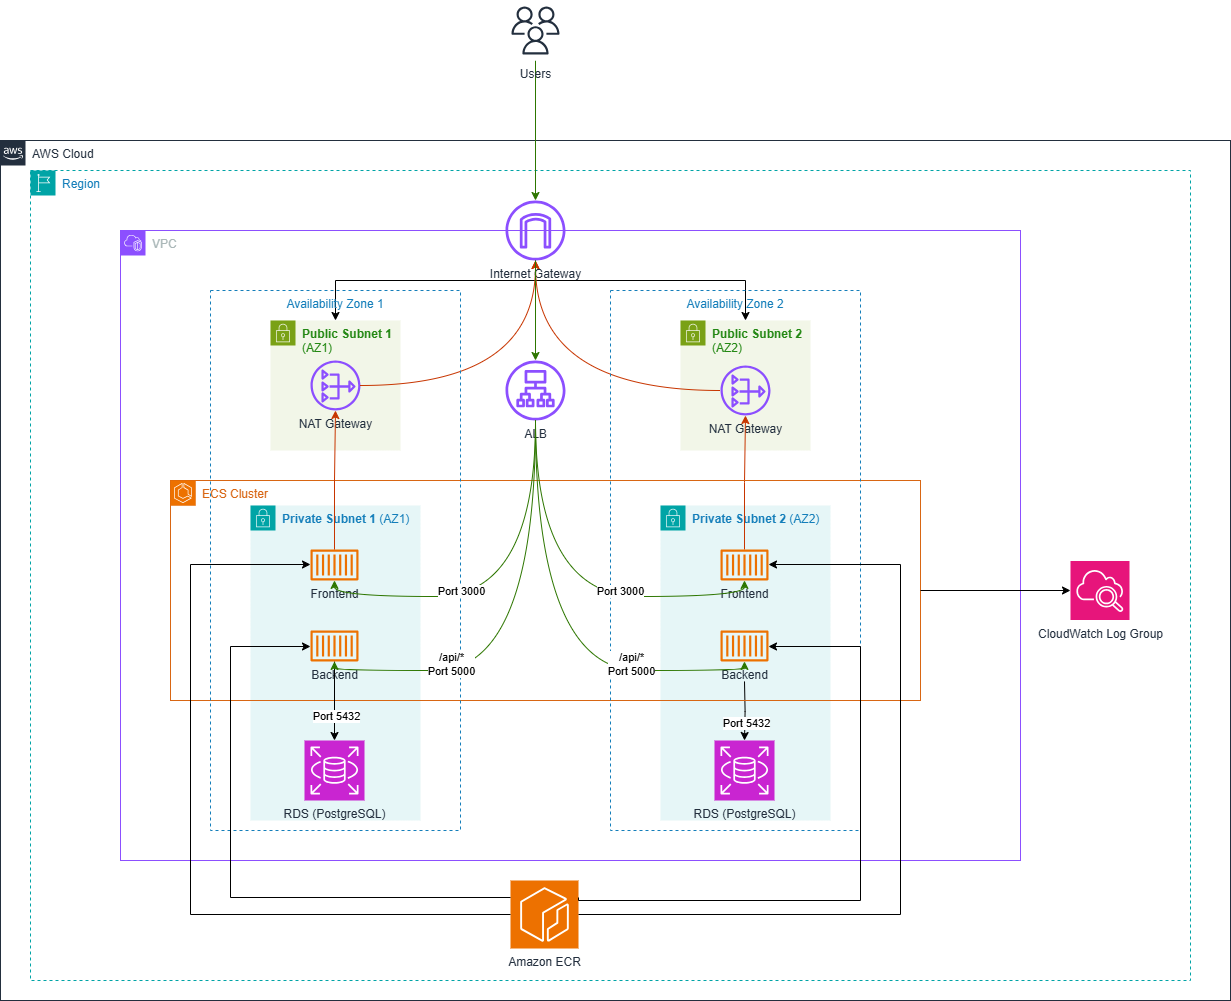

The diagram above was exported from draw.io. Its source (the exported page's mxGraphModel, read from the mxfile embedded in the PNG):
<mxGraphModel dx="2572" dy="2104" grid="1" gridSize="10" guides="1" tooltips="1" connect="1" arrows="1" fold="1" page="1" pageScale="1" pageWidth="850" pageHeight="1100" math="0" shadow="0">
  <root>
    <mxCell id="0" />
    <mxCell id="1" parent="0" />
    <mxCell id="jKn0wdBY537JzAj7mOmA-1" value="VPC" style="points=[[0,0],[0.25,0],[0.5,0],[0.75,0],[1,0],[1,0.25],[1,0.5],[1,0.75],[1,1],[0.75,1],[0.5,1],[0.25,1],[0,1],[0,0.75],[0,0.5],[0,0.25]];outlineConnect=0;gradientColor=none;html=1;whiteSpace=wrap;fontSize=12;fontStyle=0;container=1;pointerEvents=0;collapsible=0;recursiveResize=0;shape=mxgraph.aws4.group;grIcon=mxgraph.aws4.group_vpc2;strokeColor=#8C4FFF;fillColor=none;verticalAlign=top;align=left;spacingLeft=30;fontColor=#AAB7B8;dashed=0;" vertex="1" parent="1">
      <mxGeometry x="10" y="10" width="900" height="630" as="geometry" />
    </mxCell>
    <mxCell id="jKn0wdBY537JzAj7mOmA-5" value="&lt;strong&gt;Private Subnet 1&lt;/strong&gt; (AZ1)" style="points=[[0,0],[0.25,0],[0.5,0],[0.75,0],[1,0],[1,0.25],[1,0.5],[1,0.75],[1,1],[0.75,1],[0.5,1],[0.25,1],[0,1],[0,0.75],[0,0.5],[0,0.25]];outlineConnect=0;gradientColor=none;html=1;whiteSpace=wrap;fontSize=12;fontStyle=0;container=1;pointerEvents=0;collapsible=0;recursiveResize=0;shape=mxgraph.aws4.group;grIcon=mxgraph.aws4.group_security_group;grStroke=0;strokeColor=#00A4A6;fillColor=#E6F6F7;verticalAlign=top;align=left;spacingLeft=30;fontColor=#147EBA;dashed=0;" vertex="1" parent="jKn0wdBY537JzAj7mOmA-1">
      <mxGeometry x="130" y="275" width="170" height="315" as="geometry" />
    </mxCell>
    <mxCell id="jKn0wdBY537JzAj7mOmA-38" value="RDS&amp;nbsp;(PostgreSQL)" style="sketch=0;points=[[0,0,0],[0.25,0,0],[0.5,0,0],[0.75,0,0],[1,0,0],[0,1,0],[0.25,1,0],[0.5,1,0],[0.75,1,0],[1,1,0],[0,0.25,0],[0,0.5,0],[0,0.75,0],[1,0.25,0],[1,0.5,0],[1,0.75,0]];outlineConnect=0;fontColor=#232F3E;fillColor=#C925D1;strokeColor=#ffffff;dashed=0;verticalLabelPosition=bottom;verticalAlign=top;align=center;html=1;fontSize=12;fontStyle=0;aspect=fixed;shape=mxgraph.aws4.resourceIcon;resIcon=mxgraph.aws4.rds;" vertex="1" parent="jKn0wdBY537JzAj7mOmA-5">
      <mxGeometry x="54" y="235" width="60" height="60" as="geometry" />
    </mxCell>
    <mxCell id="jKn0wdBY537JzAj7mOmA-4" value="&lt;strong&gt;Private Subnet 2&lt;/strong&gt; (AZ2)" style="points=[[0,0],[0.25,0],[0.5,0],[0.75,0],[1,0],[1,0.25],[1,0.5],[1,0.75],[1,1],[0.75,1],[0.5,1],[0.25,1],[0,1],[0,0.75],[0,0.5],[0,0.25]];outlineConnect=0;gradientColor=none;html=1;whiteSpace=wrap;fontSize=12;fontStyle=0;container=1;pointerEvents=0;collapsible=0;recursiveResize=0;shape=mxgraph.aws4.group;grIcon=mxgraph.aws4.group_security_group;grStroke=0;strokeColor=#00A4A6;fillColor=#E6F6F7;verticalAlign=top;align=left;spacingLeft=30;fontColor=#147EBA;dashed=0;" vertex="1" parent="jKn0wdBY537JzAj7mOmA-1">
      <mxGeometry x="540" y="275" width="170" height="315" as="geometry" />
    </mxCell>
    <mxCell id="jKn0wdBY537JzAj7mOmA-39" value="RDS&amp;nbsp;(PostgreSQL)" style="sketch=0;points=[[0,0,0],[0.25,0,0],[0.5,0,0],[0.75,0,0],[1,0,0],[0,1,0],[0.25,1,0],[0.5,1,0],[0.75,1,0],[1,1,0],[0,0.25,0],[0,0.5,0],[0,0.75,0],[1,0.25,0],[1,0.5,0],[1,0.75,0]];outlineConnect=0;fontColor=#232F3E;fillColor=#C925D1;strokeColor=#ffffff;dashed=0;verticalLabelPosition=bottom;verticalAlign=top;align=center;html=1;fontSize=12;fontStyle=0;aspect=fixed;shape=mxgraph.aws4.resourceIcon;resIcon=mxgraph.aws4.rds;" vertex="1" parent="jKn0wdBY537JzAj7mOmA-4">
      <mxGeometry x="54" y="235" width="60" height="60" as="geometry" />
    </mxCell>
    <mxCell id="jKn0wdBY537JzAj7mOmA-41" value="" style="edgeStyle=orthogonalEdgeStyle;rounded=0;orthogonalLoop=1;jettySize=auto;html=1;" edge="1" parent="jKn0wdBY537JzAj7mOmA-4" target="jKn0wdBY537JzAj7mOmA-39">
      <mxGeometry relative="1" as="geometry">
        <mxPoint x="84" y="175.90962430637683" as="sourcePoint" />
      </mxGeometry>
    </mxCell>
    <mxCell id="jKn0wdBY537JzAj7mOmA-43" value="Port 5432" style="edgeLabel;html=1;align=center;verticalAlign=middle;resizable=0;points=[];" vertex="1" connectable="0" parent="jKn0wdBY537JzAj7mOmA-41">
      <mxGeometry x="0.3785" y="1" relative="1" as="geometry">
        <mxPoint as="offset" />
      </mxGeometry>
    </mxCell>
    <mxCell id="jKn0wdBY537JzAj7mOmA-3" value="&lt;strong&gt;Public Subnet 1&lt;/strong&gt; (AZ1)" style="points=[[0,0],[0.25,0],[0.5,0],[0.75,0],[1,0],[1,0.25],[1,0.5],[1,0.75],[1,1],[0.75,1],[0.5,1],[0.25,1],[0,1],[0,0.75],[0,0.5],[0,0.25]];outlineConnect=0;gradientColor=none;html=1;whiteSpace=wrap;fontSize=12;fontStyle=0;container=1;pointerEvents=0;collapsible=0;recursiveResize=0;shape=mxgraph.aws4.group;grIcon=mxgraph.aws4.group_security_group;grStroke=0;strokeColor=#7AA116;fillColor=#F2F6E8;verticalAlign=top;align=left;spacingLeft=30;fontColor=#248814;dashed=0;" vertex="1" parent="jKn0wdBY537JzAj7mOmA-1">
      <mxGeometry x="150" y="90" width="130" height="130" as="geometry" />
    </mxCell>
    <mxCell id="jKn0wdBY537JzAj7mOmA-7" value="NAT Gateway" style="sketch=0;outlineConnect=0;fontColor=#232F3E;gradientColor=none;fillColor=#8C4FFF;strokeColor=none;dashed=0;verticalLabelPosition=bottom;verticalAlign=top;align=center;html=1;fontSize=12;fontStyle=0;aspect=fixed;pointerEvents=1;shape=mxgraph.aws4.nat_gateway;" vertex="1" parent="jKn0wdBY537JzAj7mOmA-3">
      <mxGeometry x="40" y="40" width="50" height="50" as="geometry" />
    </mxCell>
    <mxCell id="jKn0wdBY537JzAj7mOmA-2" value="&lt;strong&gt;Public Subnet 2&lt;/strong&gt; (AZ2)" style="points=[[0,0],[0.25,0],[0.5,0],[0.75,0],[1,0],[1,0.25],[1,0.5],[1,0.75],[1,1],[0.75,1],[0.5,1],[0.25,1],[0,1],[0,0.75],[0,0.5],[0,0.25]];outlineConnect=0;gradientColor=none;html=1;whiteSpace=wrap;fontSize=12;fontStyle=0;container=1;pointerEvents=0;collapsible=0;recursiveResize=0;shape=mxgraph.aws4.group;grIcon=mxgraph.aws4.group_security_group;grStroke=0;strokeColor=#7AA116;fillColor=#F2F6E8;verticalAlign=top;align=left;spacingLeft=30;fontColor=#248814;dashed=0;" vertex="1" parent="jKn0wdBY537JzAj7mOmA-1">
      <mxGeometry x="560" y="90" width="130" height="130" as="geometry" />
    </mxCell>
    <mxCell id="jKn0wdBY537JzAj7mOmA-8" value="NAT Gateway" style="sketch=0;outlineConnect=0;fontColor=#232F3E;gradientColor=none;fillColor=#8C4FFF;strokeColor=none;dashed=0;verticalLabelPosition=bottom;verticalAlign=top;align=center;html=1;fontSize=12;fontStyle=0;aspect=fixed;pointerEvents=1;shape=mxgraph.aws4.nat_gateway;" vertex="1" parent="jKn0wdBY537JzAj7mOmA-2">
      <mxGeometry x="40" y="45" width="50" height="50" as="geometry" />
    </mxCell>
    <mxCell id="jKn0wdBY537JzAj7mOmA-11" style="edgeStyle=orthogonalEdgeStyle;rounded=0;orthogonalLoop=1;jettySize=auto;html=1;" edge="1" parent="jKn0wdBY537JzAj7mOmA-1" source="jKn0wdBY537JzAj7mOmA-6" target="jKn0wdBY537JzAj7mOmA-3">
      <mxGeometry relative="1" as="geometry">
        <Array as="points">
          <mxPoint x="415" y="50" />
          <mxPoint x="215" y="50" />
        </Array>
      </mxGeometry>
    </mxCell>
    <mxCell id="jKn0wdBY537JzAj7mOmA-12" style="edgeStyle=orthogonalEdgeStyle;rounded=0;orthogonalLoop=1;jettySize=auto;html=1;" edge="1" parent="jKn0wdBY537JzAj7mOmA-1" source="jKn0wdBY537JzAj7mOmA-6" target="jKn0wdBY537JzAj7mOmA-2">
      <mxGeometry relative="1" as="geometry">
        <Array as="points">
          <mxPoint x="415" y="50" />
          <mxPoint x="625" y="50" />
        </Array>
      </mxGeometry>
    </mxCell>
    <mxCell id="jKn0wdBY537JzAj7mOmA-6" value="Internet Gateway" style="sketch=0;outlineConnect=0;fontColor=#232F3E;gradientColor=none;fillColor=#8C4FFF;strokeColor=none;dashed=0;verticalLabelPosition=bottom;verticalAlign=top;align=center;html=1;fontSize=12;fontStyle=0;aspect=fixed;pointerEvents=1;shape=mxgraph.aws4.internet_gateway;" vertex="1" parent="jKn0wdBY537JzAj7mOmA-1">
      <mxGeometry x="385" y="-30" width="60" height="60" as="geometry" />
    </mxCell>
    <mxCell id="jKn0wdBY537JzAj7mOmA-14" style="edgeStyle=orthogonalEdgeStyle;rounded=0;orthogonalLoop=1;jettySize=auto;html=1;fillColor=#fa6800;strokeColor=#C73500;" edge="1" parent="jKn0wdBY537JzAj7mOmA-1" source="jKn0wdBY537JzAj7mOmA-45" target="jKn0wdBY537JzAj7mOmA-8">
      <mxGeometry relative="1" as="geometry" />
    </mxCell>
    <mxCell id="jKn0wdBY537JzAj7mOmA-17" value="ECS Cluster" style="points=[[0,0],[0.25,0],[0.5,0],[0.75,0],[1,0],[1,0.25],[1,0.5],[1,0.75],[1,1],[0.75,1],[0.5,1],[0.25,1],[0,1],[0,0.75],[0,0.5],[0,0.25]];outlineConnect=0;gradientColor=none;html=1;whiteSpace=wrap;fontSize=12;fontStyle=0;container=1;pointerEvents=0;collapsible=0;recursiveResize=0;shape=mxgraph.aws4.group;grIcon=mxgraph.aws4.group_ec2_instance_contents;strokeColor=#D86613;fillColor=none;verticalAlign=top;align=left;spacingLeft=30;fontColor=#D86613;dashed=0;" vertex="1" parent="jKn0wdBY537JzAj7mOmA-1">
      <mxGeometry x="50" y="250" width="750" height="220" as="geometry" />
    </mxCell>
    <mxCell id="jKn0wdBY537JzAj7mOmA-15" value="" style="sketch=0;points=[[0,0,0],[0.25,0,0],[0.5,0,0],[0.75,0,0],[1,0,0],[0,1,0],[0.25,1,0],[0.5,1,0],[0.75,1,0],[1,1,0],[0,0.25,0],[0,0.5,0],[0,0.75,0],[1,0.25,0],[1,0.5,0],[1,0.75,0]];outlineConnect=0;fontColor=#232F3E;fillColor=#ED7100;strokeColor=#ffffff;dashed=0;verticalLabelPosition=bottom;verticalAlign=top;align=center;html=1;fontSize=12;fontStyle=0;aspect=fixed;shape=mxgraph.aws4.resourceIcon;resIcon=mxgraph.aws4.ecs;" vertex="1" parent="jKn0wdBY537JzAj7mOmA-17">
      <mxGeometry width="25" height="25" as="geometry" />
    </mxCell>
    <mxCell id="jKn0wdBY537JzAj7mOmA-23" value="Frontend" style="sketch=0;outlineConnect=0;fontColor=#232F3E;gradientColor=none;fillColor=#ED7100;strokeColor=none;dashed=0;verticalLabelPosition=bottom;verticalAlign=top;align=center;html=1;fontSize=12;fontStyle=0;aspect=fixed;pointerEvents=1;shape=mxgraph.aws4.container_1;" vertex="1" parent="jKn0wdBY537JzAj7mOmA-17">
      <mxGeometry x="140" y="69" width="48" height="31" as="geometry" />
    </mxCell>
    <mxCell id="jKn0wdBY537JzAj7mOmA-22" value="Backend" style="sketch=0;outlineConnect=0;fontColor=#232F3E;gradientColor=none;fillColor=#ED7100;strokeColor=none;dashed=0;verticalLabelPosition=bottom;verticalAlign=top;align=center;html=1;fontSize=12;fontStyle=0;aspect=fixed;pointerEvents=1;shape=mxgraph.aws4.container_1;" vertex="1" parent="jKn0wdBY537JzAj7mOmA-17">
      <mxGeometry x="140" y="150" width="48" height="31" as="geometry" />
    </mxCell>
    <mxCell id="jKn0wdBY537JzAj7mOmA-45" value="Frontend" style="sketch=0;outlineConnect=0;fontColor=#232F3E;gradientColor=none;fillColor=#ED7100;strokeColor=none;dashed=0;verticalLabelPosition=bottom;verticalAlign=top;align=center;html=1;fontSize=12;fontStyle=0;aspect=fixed;pointerEvents=1;shape=mxgraph.aws4.container_1;" vertex="1" parent="jKn0wdBY537JzAj7mOmA-17">
      <mxGeometry x="550" y="69" width="48" height="31" as="geometry" />
    </mxCell>
    <mxCell id="jKn0wdBY537JzAj7mOmA-46" value="Backend" style="sketch=0;outlineConnect=0;fontColor=#232F3E;gradientColor=none;fillColor=#ED7100;strokeColor=none;dashed=0;verticalLabelPosition=bottom;verticalAlign=top;align=center;html=1;fontSize=12;fontStyle=0;aspect=fixed;pointerEvents=1;shape=mxgraph.aws4.container_1;" vertex="1" parent="jKn0wdBY537JzAj7mOmA-17">
      <mxGeometry x="550" y="150" width="48" height="31" as="geometry" />
    </mxCell>
    <mxCell id="jKn0wdBY537JzAj7mOmA-40" value="" style="edgeStyle=orthogonalEdgeStyle;rounded=0;orthogonalLoop=1;jettySize=auto;html=1;" edge="1" parent="jKn0wdBY537JzAj7mOmA-1" source="jKn0wdBY537JzAj7mOmA-22" target="jKn0wdBY537JzAj7mOmA-38">
      <mxGeometry relative="1" as="geometry" />
    </mxCell>
    <mxCell id="jKn0wdBY537JzAj7mOmA-42" value="Port 5432" style="edgeLabel;html=1;align=center;verticalAlign=middle;resizable=0;points=[];" vertex="1" connectable="0" parent="jKn0wdBY537JzAj7mOmA-40">
      <mxGeometry x="0.3785" y="1" relative="1" as="geometry">
        <mxPoint as="offset" />
      </mxGeometry>
    </mxCell>
    <mxCell id="jKn0wdBY537JzAj7mOmA-59" style="edgeStyle=orthogonalEdgeStyle;rounded=0;orthogonalLoop=1;jettySize=auto;html=1;curved=1;fillColor=#fa6800;strokeColor=#C73500;" edge="1" parent="jKn0wdBY537JzAj7mOmA-1" source="jKn0wdBY537JzAj7mOmA-7" target="jKn0wdBY537JzAj7mOmA-6">
      <mxGeometry relative="1" as="geometry" />
    </mxCell>
    <mxCell id="jKn0wdBY537JzAj7mOmA-60" style="edgeStyle=orthogonalEdgeStyle;rounded=0;orthogonalLoop=1;jettySize=auto;html=1;curved=1;fillColor=#fa6800;strokeColor=#C73500;" edge="1" parent="jKn0wdBY537JzAj7mOmA-1" source="jKn0wdBY537JzAj7mOmA-8" target="jKn0wdBY537JzAj7mOmA-6">
      <mxGeometry relative="1" as="geometry" />
    </mxCell>
    <mxCell id="jKn0wdBY537JzAj7mOmA-13" style="edgeStyle=orthogonalEdgeStyle;rounded=0;orthogonalLoop=1;jettySize=auto;html=1;fillColor=#fa6800;strokeColor=#C73500;" edge="1" parent="jKn0wdBY537JzAj7mOmA-1" source="jKn0wdBY537JzAj7mOmA-23" target="jKn0wdBY537JzAj7mOmA-7">
      <mxGeometry relative="1" as="geometry" />
    </mxCell>
    <mxCell id="jKn0wdBY537JzAj7mOmA-47" value="Region" style="points=[[0,0],[0.25,0],[0.5,0],[0.75,0],[1,0],[1,0.25],[1,0.5],[1,0.75],[1,1],[0.75,1],[0.5,1],[0.25,1],[0,1],[0,0.75],[0,0.5],[0,0.25]];outlineConnect=0;gradientColor=none;html=1;whiteSpace=wrap;fontSize=12;fontStyle=0;container=1;pointerEvents=0;collapsible=0;recursiveResize=0;shape=mxgraph.aws4.group;grIcon=mxgraph.aws4.group_region;strokeColor=#00A4A6;fillColor=none;verticalAlign=top;align=left;spacingLeft=30;fontColor=#147EBA;dashed=1;" vertex="1" parent="1">
      <mxGeometry x="-80" y="-50" width="1160" height="810" as="geometry" />
    </mxCell>
    <mxCell id="jKn0wdBY537JzAj7mOmA-48" value="AWS Cloud" style="points=[[0,0],[0.25,0],[0.5,0],[0.75,0],[1,0],[1,0.25],[1,0.5],[1,0.75],[1,1],[0.75,1],[0.5,1],[0.25,1],[0,1],[0,0.75],[0,0.5],[0,0.25]];outlineConnect=0;gradientColor=none;html=1;whiteSpace=wrap;fontSize=12;fontStyle=0;container=1;pointerEvents=0;collapsible=0;recursiveResize=0;shape=mxgraph.aws4.group;grIcon=mxgraph.aws4.group_aws_cloud_alt;strokeColor=#232F3E;fillColor=none;verticalAlign=top;align=left;spacingLeft=30;fontColor=#232F3E;dashed=0;" vertex="1" parent="1">
      <mxGeometry x="-110" y="-80" width="1230" height="860" as="geometry" />
    </mxCell>
    <mxCell id="jKn0wdBY537JzAj7mOmA-49" value="Amazon ECR" style="sketch=0;points=[[0,0,0],[0.25,0,0],[0.5,0,0],[0.75,0,0],[1,0,0],[0,1,0],[0.25,1,0],[0.5,1,0],[0.75,1,0],[1,1,0],[0,0.25,0],[0,0.5,0],[0,0.75,0],[1,0.25,0],[1,0.5,0],[1,0.75,0]];outlineConnect=0;fontColor=#232F3E;fillColor=#ED7100;strokeColor=#ffffff;dashed=0;verticalLabelPosition=bottom;verticalAlign=top;align=center;html=1;fontSize=12;fontStyle=0;aspect=fixed;shape=mxgraph.aws4.resourceIcon;resIcon=mxgraph.aws4.ecr;" vertex="1" parent="jKn0wdBY537JzAj7mOmA-48">
      <mxGeometry x="510" y="740" width="68" height="68" as="geometry" />
    </mxCell>
    <mxCell id="jKn0wdBY537JzAj7mOmA-10" value="ALB" style="sketch=0;outlineConnect=0;fontColor=#232F3E;gradientColor=none;fillColor=#8C4FFF;strokeColor=none;dashed=0;verticalLabelPosition=bottom;verticalAlign=top;align=center;html=1;fontSize=12;fontStyle=0;aspect=fixed;pointerEvents=1;shape=mxgraph.aws4.application_load_balancer;" vertex="1" parent="jKn0wdBY537JzAj7mOmA-48">
      <mxGeometry x="505" y="220" width="60" height="60" as="geometry" />
    </mxCell>
    <mxCell id="jKn0wdBY537JzAj7mOmA-61" value="CloudWatch Log Group" style="sketch=0;points=[[0,0,0],[0.25,0,0],[0.5,0,0],[0.75,0,0],[1,0,0],[0,1,0],[0.25,1,0],[0.5,1,0],[0.75,1,0],[1,1,0],[0,0.25,0],[0,0.5,0],[0,0.75,0],[1,0.25,0],[1,0.5,0],[1,0.75,0]];points=[[0,0,0],[0.25,0,0],[0.5,0,0],[0.75,0,0],[1,0,0],[0,1,0],[0.25,1,0],[0.5,1,0],[0.75,1,0],[1,1,0],[0,0.25,0],[0,0.5,0],[0,0.75,0],[1,0.25,0],[1,0.5,0],[1,0.75,0]];outlineConnect=0;fontColor=#232F3E;fillColor=#E7157B;strokeColor=#ffffff;dashed=0;verticalLabelPosition=bottom;verticalAlign=top;align=center;html=1;fontSize=12;fontStyle=0;aspect=fixed;shape=mxgraph.aws4.resourceIcon;resIcon=mxgraph.aws4.cloudwatch_2;" vertex="1" parent="jKn0wdBY537JzAj7mOmA-48">
      <mxGeometry x="1070" y="420.5" width="59" height="59" as="geometry" />
    </mxCell>
    <mxCell id="jKn0wdBY537JzAj7mOmA-63" value="Availability Zone 1&lt;div&gt;&lt;br&gt;&lt;/div&gt;" style="fillColor=none;strokeColor=#147EBA;dashed=1;verticalAlign=top;fontStyle=0;fontColor=#147EBA;whiteSpace=wrap;html=1;" vertex="1" parent="jKn0wdBY537JzAj7mOmA-48">
      <mxGeometry x="210" y="150" width="250" height="540" as="geometry" />
    </mxCell>
    <mxCell id="jKn0wdBY537JzAj7mOmA-64" value="Availability Zone 2" style="fillColor=none;strokeColor=#147EBA;dashed=1;verticalAlign=top;fontStyle=0;fontColor=#147EBA;whiteSpace=wrap;html=1;" vertex="1" parent="jKn0wdBY537JzAj7mOmA-48">
      <mxGeometry x="610" y="150" width="250" height="540" as="geometry" />
    </mxCell>
    <mxCell id="jKn0wdBY537JzAj7mOmA-50" style="edgeStyle=orthogonalEdgeStyle;rounded=0;orthogonalLoop=1;jettySize=auto;html=1;" edge="1" parent="1" source="jKn0wdBY537JzAj7mOmA-49" target="jKn0wdBY537JzAj7mOmA-23">
      <mxGeometry relative="1" as="geometry">
        <Array as="points">
          <mxPoint x="80" y="694" />
          <mxPoint x="80" y="344" />
        </Array>
      </mxGeometry>
    </mxCell>
    <mxCell id="jKn0wdBY537JzAj7mOmA-51" style="edgeStyle=orthogonalEdgeStyle;rounded=0;orthogonalLoop=1;jettySize=auto;html=1;exitX=0;exitY=0.25;exitDx=0;exitDy=0;exitPerimeter=0;" edge="1" parent="1" source="jKn0wdBY537JzAj7mOmA-49" target="jKn0wdBY537JzAj7mOmA-22">
      <mxGeometry relative="1" as="geometry">
        <Array as="points">
          <mxPoint x="120" y="677" />
          <mxPoint x="120" y="426" />
        </Array>
      </mxGeometry>
    </mxCell>
    <mxCell id="jKn0wdBY537JzAj7mOmA-52" style="edgeStyle=orthogonalEdgeStyle;rounded=0;orthogonalLoop=1;jettySize=auto;html=1;exitX=1;exitY=0.5;exitDx=0;exitDy=0;exitPerimeter=0;" edge="1" parent="1" source="jKn0wdBY537JzAj7mOmA-49" target="jKn0wdBY537JzAj7mOmA-45">
      <mxGeometry relative="1" as="geometry">
        <Array as="points">
          <mxPoint x="790" y="694" />
          <mxPoint x="790" y="344" />
        </Array>
      </mxGeometry>
    </mxCell>
    <mxCell id="jKn0wdBY537JzAj7mOmA-53" style="edgeStyle=orthogonalEdgeStyle;rounded=0;orthogonalLoop=1;jettySize=auto;html=1;exitX=1;exitY=0.25;exitDx=0;exitDy=0;exitPerimeter=0;" edge="1" parent="1" source="jKn0wdBY537JzAj7mOmA-49" target="jKn0wdBY537JzAj7mOmA-46">
      <mxGeometry relative="1" as="geometry">
        <Array as="points">
          <mxPoint x="468" y="680" />
          <mxPoint x="750" y="680" />
          <mxPoint x="750" y="426" />
        </Array>
      </mxGeometry>
    </mxCell>
    <mxCell id="jKn0wdBY537JzAj7mOmA-28" style="edgeStyle=orthogonalEdgeStyle;rounded=0;orthogonalLoop=1;jettySize=auto;html=1;curved=1;fillColor=#60a917;strokeColor=#2D7600;" edge="1" parent="1" source="jKn0wdBY537JzAj7mOmA-10" target="jKn0wdBY537JzAj7mOmA-23">
      <mxGeometry relative="1" as="geometry">
        <Array as="points">
          <mxPoint x="425" y="376" />
        </Array>
      </mxGeometry>
    </mxCell>
    <mxCell id="jKn0wdBY537JzAj7mOmA-34" value="Port 3000" style="edgeLabel;html=1;align=center;verticalAlign=middle;resizable=0;points=[];" vertex="1" connectable="0" parent="jKn0wdBY537JzAj7mOmA-28">
      <mxGeometry x="0.0457" y="-6" relative="1" as="geometry">
        <mxPoint x="-45" as="offset" />
      </mxGeometry>
    </mxCell>
    <mxCell id="jKn0wdBY537JzAj7mOmA-29" style="edgeStyle=orthogonalEdgeStyle;rounded=0;orthogonalLoop=1;jettySize=auto;html=1;curved=1;fillColor=#60a917;strokeColor=#2D7600;" edge="1" parent="1" source="jKn0wdBY537JzAj7mOmA-10" target="jKn0wdBY537JzAj7mOmA-45">
      <mxGeometry relative="1" as="geometry">
        <mxPoint x="610" y="376" as="targetPoint" />
        <Array as="points">
          <mxPoint x="425" y="376" />
          <mxPoint x="634" y="376" />
        </Array>
      </mxGeometry>
    </mxCell>
    <mxCell id="jKn0wdBY537JzAj7mOmA-35" value="Port 3000" style="edgeLabel;html=1;align=center;verticalAlign=middle;resizable=0;points=[];" vertex="1" connectable="0" parent="jKn0wdBY537JzAj7mOmA-29">
      <mxGeometry x="0.0803" y="10" relative="1" as="geometry">
        <mxPoint x="44" y="4" as="offset" />
      </mxGeometry>
    </mxCell>
    <mxCell id="jKn0wdBY537JzAj7mOmA-30" style="edgeStyle=orthogonalEdgeStyle;rounded=0;orthogonalLoop=1;jettySize=auto;html=1;curved=1;fillColor=#60a917;strokeColor=#2D7600;" edge="1" parent="1" source="jKn0wdBY537JzAj7mOmA-10" target="jKn0wdBY537JzAj7mOmA-22">
      <mxGeometry relative="1" as="geometry">
        <Array as="points">
          <mxPoint x="425" y="450" />
        </Array>
      </mxGeometry>
    </mxCell>
    <mxCell id="jKn0wdBY537JzAj7mOmA-36" value="/api/*&lt;br&gt;Port 5000" style="edgeLabel;html=1;align=center;verticalAlign=middle;resizable=0;points=[];" vertex="1" connectable="0" parent="jKn0wdBY537JzAj7mOmA-30">
      <mxGeometry x="0.2431" y="-20" relative="1" as="geometry">
        <mxPoint x="-49" y="13" as="offset" />
      </mxGeometry>
    </mxCell>
    <mxCell id="jKn0wdBY537JzAj7mOmA-31" style="edgeStyle=orthogonalEdgeStyle;rounded=0;orthogonalLoop=1;jettySize=auto;html=1;curved=1;fillColor=#60a917;strokeColor=#2D7600;" edge="1" parent="1" source="jKn0wdBY537JzAj7mOmA-10" target="jKn0wdBY537JzAj7mOmA-46">
      <mxGeometry relative="1" as="geometry">
        <mxPoint x="610" y="450" as="targetPoint" />
        <Array as="points">
          <mxPoint x="425" y="450" />
          <mxPoint x="634" y="450" />
        </Array>
      </mxGeometry>
    </mxCell>
    <mxCell id="jKn0wdBY537JzAj7mOmA-37" value="/api/*&lt;br&gt;Port 5000" style="edgeLabel;html=1;align=center;verticalAlign=middle;resizable=0;points=[];" vertex="1" connectable="0" parent="jKn0wdBY537JzAj7mOmA-31">
      <mxGeometry x="0.2012" y="22" relative="1" as="geometry">
        <mxPoint x="63" y="15" as="offset" />
      </mxGeometry>
    </mxCell>
    <mxCell id="jKn0wdBY537JzAj7mOmA-56" style="edgeStyle=orthogonalEdgeStyle;rounded=0;orthogonalLoop=1;jettySize=auto;html=1;fillColor=#60a917;strokeColor=#2D7600;" edge="1" parent="1" source="jKn0wdBY537JzAj7mOmA-55" target="jKn0wdBY537JzAj7mOmA-6">
      <mxGeometry relative="1" as="geometry" />
    </mxCell>
    <mxCell id="jKn0wdBY537JzAj7mOmA-55" value="Users" style="sketch=0;outlineConnect=0;fontColor=#232F3E;gradientColor=none;strokeColor=#232F3E;fillColor=#ffffff;dashed=0;verticalLabelPosition=bottom;verticalAlign=top;align=center;html=1;fontSize=12;fontStyle=0;aspect=fixed;shape=mxgraph.aws4.resourceIcon;resIcon=mxgraph.aws4.users;" vertex="1" parent="1">
      <mxGeometry x="395" y="-220" width="60" height="60" as="geometry" />
    </mxCell>
    <mxCell id="jKn0wdBY537JzAj7mOmA-58" style="edgeStyle=orthogonalEdgeStyle;rounded=0;orthogonalLoop=1;jettySize=auto;html=1;fillColor=#60a917;strokeColor=#2D7600;" edge="1" parent="1" source="jKn0wdBY537JzAj7mOmA-6" target="jKn0wdBY537JzAj7mOmA-10">
      <mxGeometry relative="1" as="geometry" />
    </mxCell>
    <mxCell id="jKn0wdBY537JzAj7mOmA-62" style="edgeStyle=orthogonalEdgeStyle;rounded=0;orthogonalLoop=1;jettySize=auto;html=1;exitX=1;exitY=0.5;exitDx=0;exitDy=0;" edge="1" parent="1" source="jKn0wdBY537JzAj7mOmA-17" target="jKn0wdBY537JzAj7mOmA-61">
      <mxGeometry relative="1" as="geometry" />
    </mxCell>
  </root>
</mxGraphModel>